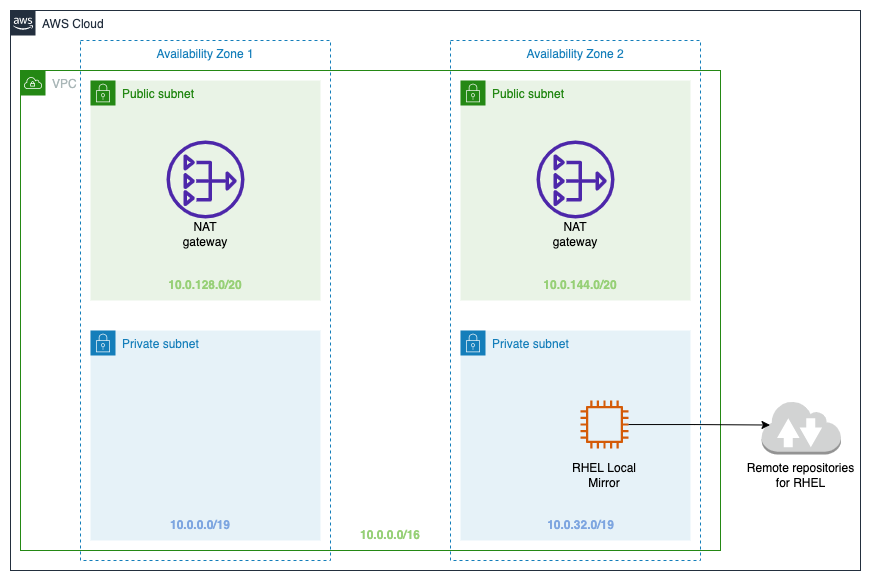

The diagram above was exported from draw.io. Its source (the exported page's mxGraphModel, read from the mxfile embedded in the PNG):
<mxGraphModel dx="1501" dy="705" grid="1" gridSize="10" guides="1" tooltips="1" connect="1" arrows="1" fold="1" page="1" pageScale="1" pageWidth="827" pageHeight="1169" math="0" shadow="0">
  <root>
    <mxCell id="0" />
    <mxCell id="1" parent="0" />
    <mxCell id="T74p079R0gayRFs_IsKN-7" value="" style="rounded=0;whiteSpace=wrap;html=1;fontColor=#7EA6E0;fillColor=none;strokeColor=none;" parent="1" vertex="1">
      <mxGeometry x="20" y="30" width="870" height="580" as="geometry" />
    </mxCell>
    <mxCell id="LCld0fWz8pamIwaFMXsw-1" value="AWS Cloud" style="points=[[0,0],[0.25,0],[0.5,0],[0.75,0],[1,0],[1,0.25],[1,0.5],[1,0.75],[1,1],[0.75,1],[0.5,1],[0.25,1],[0,1],[0,0.75],[0,0.5],[0,0.25]];outlineConnect=0;gradientColor=none;html=1;whiteSpace=wrap;fontSize=12;fontStyle=0;container=1;pointerEvents=0;collapsible=0;recursiveResize=0;shape=mxgraph.aws4.group;grIcon=mxgraph.aws4.group_aws_cloud_alt;strokeColor=#232F3E;fillColor=none;verticalAlign=top;align=left;spacingLeft=30;fontColor=#232F3E;dashed=0;" parent="1" vertex="1">
      <mxGeometry x="30" y="40" width="850" height="560" as="geometry" />
    </mxCell>
    <mxCell id="LCld0fWz8pamIwaFMXsw-2" value="Availability Zone 1" style="fillColor=none;strokeColor=#147EBA;dashed=1;verticalAlign=top;fontStyle=0;fontColor=#147EBA;" parent="LCld0fWz8pamIwaFMXsw-1" vertex="1">
      <mxGeometry x="70" y="30" width="250" height="520" as="geometry" />
    </mxCell>
    <mxCell id="LCld0fWz8pamIwaFMXsw-4" value="VPC" style="points=[[0,0],[0.25,0],[0.5,0],[0.75,0],[1,0],[1,0.25],[1,0.5],[1,0.75],[1,1],[0.75,1],[0.5,1],[0.25,1],[0,1],[0,0.75],[0,0.5],[0,0.25]];outlineConnect=0;gradientColor=none;html=1;whiteSpace=wrap;fontSize=12;fontStyle=0;container=1;pointerEvents=0;collapsible=0;recursiveResize=0;shape=mxgraph.aws4.group;grIcon=mxgraph.aws4.group_vpc;strokeColor=#248814;fillColor=none;verticalAlign=top;align=left;spacingLeft=30;fontColor=#AAB7B8;dashed=0;" parent="LCld0fWz8pamIwaFMXsw-1" vertex="1">
      <mxGeometry x="10" y="60" width="700" height="480" as="geometry" />
    </mxCell>
    <mxCell id="LCld0fWz8pamIwaFMXsw-6" value="Public subnet" style="points=[[0,0],[0.25,0],[0.5,0],[0.75,0],[1,0],[1,0.25],[1,0.5],[1,0.75],[1,1],[0.75,1],[0.5,1],[0.25,1],[0,1],[0,0.75],[0,0.5],[0,0.25]];outlineConnect=0;gradientColor=none;html=1;whiteSpace=wrap;fontSize=12;fontStyle=0;container=1;pointerEvents=0;collapsible=0;recursiveResize=0;shape=mxgraph.aws4.group;grIcon=mxgraph.aws4.group_security_group;grStroke=0;strokeColor=#248814;fillColor=#E9F3E6;verticalAlign=top;align=left;spacingLeft=30;fontColor=#248814;dashed=0;" parent="LCld0fWz8pamIwaFMXsw-4" vertex="1">
      <mxGeometry x="70" y="10" width="230" height="220" as="geometry" />
    </mxCell>
    <mxCell id="LCld0fWz8pamIwaFMXsw-5" value="" style="sketch=0;outlineConnect=0;fontColor=#232F3E;gradientColor=none;fillColor=#4D27AA;strokeColor=none;dashed=0;verticalLabelPosition=bottom;verticalAlign=top;align=center;html=1;fontSize=12;fontStyle=0;aspect=fixed;pointerEvents=1;shape=mxgraph.aws4.nat_gateway;" parent="LCld0fWz8pamIwaFMXsw-6" vertex="1">
      <mxGeometry x="76" y="60" width="78" height="78" as="geometry" />
    </mxCell>
    <mxCell id="LCld0fWz8pamIwaFMXsw-16" value="NAT gateway" style="text;html=1;strokeColor=none;fillColor=none;align=center;verticalAlign=middle;whiteSpace=wrap;rounded=0;" parent="LCld0fWz8pamIwaFMXsw-6" vertex="1">
      <mxGeometry x="85" y="139" width="60" height="30" as="geometry" />
    </mxCell>
    <mxCell id="LCld0fWz8pamIwaFMXsw-7" value="Availability Zone 2" style="fillColor=none;strokeColor=#147EBA;dashed=1;verticalAlign=top;fontStyle=0;fontColor=#147EBA;" parent="LCld0fWz8pamIwaFMXsw-4" vertex="1">
      <mxGeometry x="430" y="-30" width="250" height="520" as="geometry" />
    </mxCell>
    <mxCell id="LCld0fWz8pamIwaFMXsw-10" value="Public subnet" style="points=[[0,0],[0.25,0],[0.5,0],[0.75,0],[1,0],[1,0.25],[1,0.5],[1,0.75],[1,1],[0.75,1],[0.5,1],[0.25,1],[0,1],[0,0.75],[0,0.5],[0,0.25]];outlineConnect=0;gradientColor=none;html=1;whiteSpace=wrap;fontSize=12;fontStyle=0;container=1;pointerEvents=0;collapsible=0;recursiveResize=0;shape=mxgraph.aws4.group;grIcon=mxgraph.aws4.group_security_group;grStroke=0;strokeColor=#248814;fillColor=#E9F3E6;verticalAlign=top;align=left;spacingLeft=30;fontColor=#248814;dashed=0;" parent="LCld0fWz8pamIwaFMXsw-4" vertex="1">
      <mxGeometry x="440" y="10" width="230" height="220" as="geometry" />
    </mxCell>
    <mxCell id="LCld0fWz8pamIwaFMXsw-15" value="" style="sketch=0;outlineConnect=0;fontColor=#232F3E;gradientColor=none;fillColor=#4D27AA;strokeColor=none;dashed=0;verticalLabelPosition=bottom;verticalAlign=top;align=center;html=1;fontSize=12;fontStyle=0;aspect=fixed;pointerEvents=1;shape=mxgraph.aws4.nat_gateway;" parent="LCld0fWz8pamIwaFMXsw-10" vertex="1">
      <mxGeometry x="76" y="60" width="78" height="78" as="geometry" />
    </mxCell>
    <mxCell id="LCld0fWz8pamIwaFMXsw-17" value="NAT gateway" style="text;html=1;strokeColor=none;fillColor=none;align=center;verticalAlign=middle;whiteSpace=wrap;rounded=0;" parent="LCld0fWz8pamIwaFMXsw-10" vertex="1">
      <mxGeometry x="85" y="139" width="60" height="30" as="geometry" />
    </mxCell>
    <mxCell id="LCld0fWz8pamIwaFMXsw-18" value="Private subnet" style="points=[[0,0],[0.25,0],[0.5,0],[0.75,0],[1,0],[1,0.25],[1,0.5],[1,0.75],[1,1],[0.75,1],[0.5,1],[0.25,1],[0,1],[0,0.75],[0,0.5],[0,0.25]];outlineConnect=0;gradientColor=none;html=1;whiteSpace=wrap;fontSize=12;fontStyle=0;container=1;pointerEvents=0;collapsible=0;recursiveResize=0;shape=mxgraph.aws4.group;grIcon=mxgraph.aws4.group_security_group;grStroke=0;strokeColor=#147EBA;fillColor=#E6F2F8;verticalAlign=top;align=left;spacingLeft=30;fontColor=#147EBA;dashed=0;" parent="LCld0fWz8pamIwaFMXsw-4" vertex="1">
      <mxGeometry x="70" y="260" width="230" height="210" as="geometry" />
    </mxCell>
    <mxCell id="LCld0fWz8pamIwaFMXsw-19" value="Private subnet" style="points=[[0,0],[0.25,0],[0.5,0],[0.75,0],[1,0],[1,0.25],[1,0.5],[1,0.75],[1,1],[0.75,1],[0.5,1],[0.25,1],[0,1],[0,0.75],[0,0.5],[0,0.25]];outlineConnect=0;gradientColor=none;html=1;whiteSpace=wrap;fontSize=12;fontStyle=0;container=1;pointerEvents=0;collapsible=0;recursiveResize=0;shape=mxgraph.aws4.group;grIcon=mxgraph.aws4.group_security_group;grStroke=0;strokeColor=#147EBA;fillColor=#E6F2F8;verticalAlign=top;align=left;spacingLeft=30;fontColor=#147EBA;dashed=0;" parent="LCld0fWz8pamIwaFMXsw-4" vertex="1">
      <mxGeometry x="440" y="260" width="230" height="210" as="geometry" />
    </mxCell>
    <mxCell id="LCld0fWz8pamIwaFMXsw-22" value="" style="sketch=0;outlineConnect=0;fontColor=#232F3E;gradientColor=none;fillColor=#D45B07;strokeColor=none;dashed=0;verticalLabelPosition=bottom;verticalAlign=top;align=center;html=1;fontSize=12;fontStyle=0;aspect=fixed;pointerEvents=1;shape=mxgraph.aws4.instance2;" parent="LCld0fWz8pamIwaFMXsw-19" vertex="1">
      <mxGeometry x="120" y="70" width="48" height="48" as="geometry" />
    </mxCell>
    <mxCell id="LCld0fWz8pamIwaFMXsw-23" value="RHEL Local Mirror" style="text;html=1;strokeColor=none;fillColor=none;align=center;verticalAlign=middle;whiteSpace=wrap;rounded=0;" parent="LCld0fWz8pamIwaFMXsw-19" vertex="1">
      <mxGeometry x="107" y="130" width="74" height="30" as="geometry" />
    </mxCell>
    <mxCell id="T74p079R0gayRFs_IsKN-1" value="&lt;font color=&quot;#97d077&quot;&gt;&lt;b&gt;10.0.0.0/16&lt;/b&gt;&lt;/font&gt;" style="text;html=1;strokeColor=none;fillColor=none;align=center;verticalAlign=middle;whiteSpace=wrap;rounded=0;" parent="LCld0fWz8pamIwaFMXsw-4" vertex="1">
      <mxGeometry x="340" y="450" width="60" height="30" as="geometry" />
    </mxCell>
    <mxCell id="T74p079R0gayRFs_IsKN-5" value="&lt;font color=&quot;#97d077&quot;&gt;&lt;b&gt;10.0.144.0/20&lt;/b&gt;&lt;/font&gt;" style="text;html=1;strokeColor=none;fillColor=none;align=center;verticalAlign=middle;whiteSpace=wrap;rounded=0;" parent="LCld0fWz8pamIwaFMXsw-4" vertex="1">
      <mxGeometry x="515" y="200" width="90" height="30" as="geometry" />
    </mxCell>
    <mxCell id="T74p079R0gayRFs_IsKN-6" value="&lt;font color=&quot;#7ea6e0&quot;&gt;&lt;b&gt;10.0.32.0/19&lt;/b&gt;&lt;/font&gt;" style="text;html=1;strokeColor=none;fillColor=none;align=center;verticalAlign=middle;whiteSpace=wrap;rounded=0;" parent="LCld0fWz8pamIwaFMXsw-4" vertex="1">
      <mxGeometry x="522.5" y="440" width="75" height="30" as="geometry" />
    </mxCell>
    <mxCell id="T74p079R0gayRFs_IsKN-3" value="&lt;font color=&quot;#7ea6e0&quot;&gt;&lt;b&gt;10.0.0.0/19&lt;/b&gt;&lt;/font&gt;" style="text;html=1;strokeColor=none;fillColor=none;align=center;verticalAlign=middle;whiteSpace=wrap;rounded=0;" parent="LCld0fWz8pamIwaFMXsw-1" vertex="1">
      <mxGeometry x="160" y="500" width="60" height="30" as="geometry" />
    </mxCell>
    <mxCell id="T74p079R0gayRFs_IsKN-4" value="&lt;font color=&quot;#97d077&quot;&gt;&lt;b&gt;10.0.128.0/20&lt;/b&gt;&lt;/font&gt;" style="text;html=1;strokeColor=none;fillColor=none;align=center;verticalAlign=middle;whiteSpace=wrap;rounded=0;" parent="LCld0fWz8pamIwaFMXsw-1" vertex="1">
      <mxGeometry x="145" y="260" width="100" height="30" as="geometry" />
    </mxCell>
    <mxCell id="LCld0fWz8pamIwaFMXsw-21" value="" style="outlineConnect=0;dashed=0;verticalLabelPosition=bottom;verticalAlign=top;align=center;html=1;shape=mxgraph.aws3.internet_2;fillColor=#D2D3D3;gradientColor=none;" parent="1" vertex="1">
      <mxGeometry x="781" y="430" width="79.5" height="54" as="geometry" />
    </mxCell>
    <mxCell id="LCld0fWz8pamIwaFMXsw-24" style="edgeStyle=orthogonalEdgeStyle;rounded=0;orthogonalLoop=1;jettySize=auto;html=1;entryX=0.107;entryY=0.454;entryDx=0;entryDy=0;entryPerimeter=0;" parent="1" source="LCld0fWz8pamIwaFMXsw-22" target="LCld0fWz8pamIwaFMXsw-21" edge="1">
      <mxGeometry relative="1" as="geometry">
        <mxPoint x="800" y="390" as="targetPoint" />
      </mxGeometry>
    </mxCell>
    <mxCell id="LCld0fWz8pamIwaFMXsw-25" value="Remote repositories for RHEL" style="text;html=1;strokeColor=none;fillColor=none;align=center;verticalAlign=middle;whiteSpace=wrap;rounded=0;" parent="1" vertex="1">
      <mxGeometry x="761.25" y="490" width="119" height="30" as="geometry" />
    </mxCell>
  </root>
</mxGraphModel>